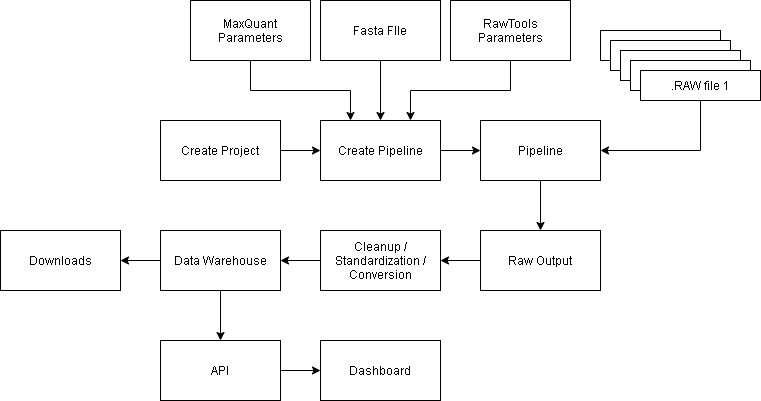

The diagram above was exported from draw.io. Its source (the exported page's mxGraphModel, read from the mxfile embedded in the PNG):
<mxGraphModel dx="2176" dy="1091" grid="1" gridSize="10" guides="1" tooltips="1" connect="1" arrows="1" fold="1" page="1" pageScale="1" pageWidth="850" pageHeight="1100" math="0" shadow="0">
  <root>
    <mxCell id="0" />
    <mxCell id="1" parent="0" />
    <mxCell id="7" style="edgeStyle=orthogonalEdgeStyle;rounded=0;orthogonalLoop=1;jettySize=auto;html=1;exitX=1;exitY=0.5;exitDx=0;exitDy=0;entryX=0;entryY=0.5;entryDx=0;entryDy=0;" edge="1" parent="1" source="2" target="3">
      <mxGeometry relative="1" as="geometry" />
    </mxCell>
    <UserObject label="Create Project" treeRoot="1" id="2">
      <mxCell style="whiteSpace=wrap;html=1;align=center;collapsible=0;container=1;recursiveResize=0;" vertex="1" parent="1">
        <mxGeometry x="205" y="370" width="120" height="60" as="geometry" />
      </mxCell>
    </UserObject>
    <mxCell id="15" style="edgeStyle=orthogonalEdgeStyle;rounded=0;orthogonalLoop=1;jettySize=auto;html=1;exitX=1;exitY=0.5;exitDx=0;exitDy=0;entryX=0;entryY=0.5;entryDx=0;entryDy=0;" edge="1" parent="1" source="3" target="14">
      <mxGeometry relative="1" as="geometry" />
    </mxCell>
    <UserObject label="Create Pipeline" treeRoot="1" id="3">
      <mxCell style="whiteSpace=wrap;html=1;align=center;collapsible=0;container=1;recursiveResize=0;" vertex="1" parent="1">
        <mxGeometry x="365" y="370" width="120" height="60" as="geometry" />
      </mxCell>
    </UserObject>
    <mxCell id="8" style="edgeStyle=orthogonalEdgeStyle;rounded=0;orthogonalLoop=1;jettySize=auto;html=1;exitX=0.5;exitY=1;exitDx=0;exitDy=0;entryX=0.25;entryY=0;entryDx=0;entryDy=0;" edge="1" parent="1" source="4" target="3">
      <mxGeometry relative="1" as="geometry" />
    </mxCell>
    <UserObject label="MaxQuant Parameters&lt;span style=&quot;color: rgba(0 , 0 , 0 , 0) ; font-family: monospace ; font-size: 0px&quot;&gt;%3CmxGraphModel%3E%3Croot%3E%3CmxCell%20id%3D%220%22%2F%3E%3CmxCell%20id%3D%221%22%20parent%3D%220%22%2F%3E%3CUserObject%20label%3D%22Create%20Project%22%20treeRoot%3D%221%22%20id%3D%222%22%3E%3CmxCell%20style%3D%22whiteSpace%3Dwrap%3Bhtml%3D1%3Balign%3Dcenter%3Bcollapsible%3D0%3Bcontainer%3D1%3BrecursiveResize%3D0%3B%22%20vertex%3D%221%22%20parent%3D%221%22%3E%3CmxGeometry%20x%3D%2250%22%20y%3D%22100%22%20width%3D%22120%22%20height%3D%2260%22%20as%3D%22geometry%22%2F%3E%3C%2FmxCell%3E%3C%2FUserObject%3E%3C%2Froot%3E%3C%2FmxGraphModel%3E&lt;/span&gt;" treeRoot="1" id="4">
      <mxCell style="whiteSpace=wrap;html=1;align=center;collapsible=0;container=1;recursiveResize=0;" vertex="1" parent="1">
        <mxGeometry x="235" y="250" width="120" height="60" as="geometry" />
      </mxCell>
    </UserObject>
    <mxCell id="13" style="edgeStyle=orthogonalEdgeStyle;rounded=0;orthogonalLoop=1;jettySize=auto;html=1;exitX=0.5;exitY=1;exitDx=0;exitDy=0;entryX=0.75;entryY=0;entryDx=0;entryDy=0;" edge="1" parent="1" source="5" target="3">
      <mxGeometry relative="1" as="geometry" />
    </mxCell>
    <UserObject label="RawTools Parameters" treeRoot="1" id="5">
      <mxCell style="whiteSpace=wrap;html=1;align=center;collapsible=0;container=1;recursiveResize=0;" vertex="1" parent="1">
        <mxGeometry x="495" y="250" width="120" height="60" as="geometry" />
      </mxCell>
    </UserObject>
    <mxCell id="12" style="edgeStyle=orthogonalEdgeStyle;rounded=0;orthogonalLoop=1;jettySize=auto;html=1;exitX=0.5;exitY=1;exitDx=0;exitDy=0;entryX=0.5;entryY=0;entryDx=0;entryDy=0;" edge="1" parent="1" source="6" target="3">
      <mxGeometry relative="1" as="geometry" />
    </mxCell>
    <UserObject label="Fasta FIle" treeRoot="1" id="6">
      <mxCell style="whiteSpace=wrap;html=1;align=center;collapsible=0;container=1;recursiveResize=0;" vertex="1" parent="1">
        <mxGeometry x="365" y="250" width="120" height="60" as="geometry" />
      </mxCell>
    </UserObject>
    <mxCell id="23" style="edgeStyle=orthogonalEdgeStyle;rounded=0;orthogonalLoop=1;jettySize=auto;html=1;exitX=0.5;exitY=1;exitDx=0;exitDy=0;entryX=0.5;entryY=0;entryDx=0;entryDy=0;" edge="1" parent="1" source="14" target="22">
      <mxGeometry relative="1" as="geometry" />
    </mxCell>
    <UserObject label="Pipeline" treeRoot="1" id="14">
      <mxCell style="whiteSpace=wrap;html=1;align=center;collapsible=0;container=1;recursiveResize=0;" vertex="1" parent="1">
        <mxGeometry x="525" y="370" width="120" height="60" as="geometry" />
      </mxCell>
    </UserObject>
    <mxCell id="21" style="edgeStyle=orthogonalEdgeStyle;rounded=0;orthogonalLoop=1;jettySize=auto;html=1;entryX=1;entryY=0.5;entryDx=0;entryDy=0;exitX=0.5;exitY=1;exitDx=0;exitDy=0;" edge="1" parent="1" source="20" target="14">
      <mxGeometry relative="1" as="geometry">
        <mxPoint x="725" y="370" as="sourcePoint" />
      </mxGeometry>
    </mxCell>
    <UserObject label=".RAW file 1" treeRoot="1" id="16">
      <mxCell style="whiteSpace=wrap;html=1;align=center;collapsible=0;container=1;recursiveResize=0;" vertex="1" parent="1">
        <mxGeometry x="645" y="280" width="120" height="30" as="geometry" />
      </mxCell>
    </UserObject>
    <UserObject label=".RAW file 1" treeRoot="1" id="17">
      <mxCell style="whiteSpace=wrap;html=1;align=center;collapsible=0;container=1;recursiveResize=0;" vertex="1" parent="1">
        <mxGeometry x="655" y="290" width="120" height="30" as="geometry" />
      </mxCell>
    </UserObject>
    <UserObject label=".RAW file 1" treeRoot="1" id="18">
      <mxCell style="whiteSpace=wrap;html=1;align=center;collapsible=0;container=1;recursiveResize=0;" vertex="1" parent="1">
        <mxGeometry x="665" y="300" width="120" height="30" as="geometry" />
      </mxCell>
    </UserObject>
    <UserObject label=".RAW file 1" treeRoot="1" id="19">
      <mxCell style="whiteSpace=wrap;html=1;align=center;collapsible=0;container=1;recursiveResize=0;" vertex="1" parent="1">
        <mxGeometry x="675" y="310" width="120" height="30" as="geometry" />
      </mxCell>
    </UserObject>
    <UserObject label=".RAW file 1" treeRoot="1" id="20">
      <mxCell style="whiteSpace=wrap;html=1;align=center;collapsible=0;container=1;recursiveResize=0;" vertex="1" parent="1">
        <mxGeometry x="685" y="320" width="120" height="30" as="geometry" />
      </mxCell>
    </UserObject>
    <mxCell id="27" style="edgeStyle=orthogonalEdgeStyle;rounded=0;orthogonalLoop=1;jettySize=auto;html=1;entryX=1;entryY=0.5;entryDx=0;entryDy=0;" edge="1" parent="1" source="22" target="24">
      <mxGeometry relative="1" as="geometry" />
    </mxCell>
    <UserObject label="Raw Output" treeRoot="1" id="22">
      <mxCell style="whiteSpace=wrap;html=1;align=center;collapsible=0;container=1;recursiveResize=0;" vertex="1" parent="1">
        <mxGeometry x="525" y="480" width="120" height="60" as="geometry" />
      </mxCell>
    </UserObject>
    <mxCell id="26" style="edgeStyle=orthogonalEdgeStyle;rounded=0;orthogonalLoop=1;jettySize=auto;html=1;entryX=1;entryY=0.5;entryDx=0;entryDy=0;" edge="1" parent="1" source="24" target="25">
      <mxGeometry relative="1" as="geometry" />
    </mxCell>
    <UserObject label="Cleanup / Standardization / Conversion" treeRoot="1" id="24">
      <mxCell style="whiteSpace=wrap;html=1;align=center;collapsible=0;container=1;recursiveResize=0;" vertex="1" parent="1">
        <mxGeometry x="365" y="480" width="120" height="60" as="geometry" />
      </mxCell>
    </UserObject>
    <mxCell id="30" style="edgeStyle=orthogonalEdgeStyle;rounded=0;orthogonalLoop=1;jettySize=auto;html=1;exitX=0.5;exitY=1;exitDx=0;exitDy=0;entryX=0.5;entryY=0;entryDx=0;entryDy=0;" edge="1" parent="1" source="25" target="28">
      <mxGeometry relative="1" as="geometry" />
    </mxCell>
    <mxCell id="34" style="edgeStyle=orthogonalEdgeStyle;rounded=0;orthogonalLoop=1;jettySize=auto;html=1;exitX=0;exitY=0.5;exitDx=0;exitDy=0;entryX=1;entryY=0.5;entryDx=0;entryDy=0;" edge="1" parent="1" source="25" target="33">
      <mxGeometry relative="1" as="geometry" />
    </mxCell>
    <UserObject label="Data Warehouse" treeRoot="1" id="25">
      <mxCell style="whiteSpace=wrap;html=1;align=center;collapsible=0;container=1;recursiveResize=0;" vertex="1" parent="1">
        <mxGeometry x="205" y="480" width="120" height="60" as="geometry" />
      </mxCell>
    </UserObject>
    <mxCell id="32" style="edgeStyle=orthogonalEdgeStyle;rounded=0;orthogonalLoop=1;jettySize=auto;html=1;exitX=1;exitY=0.5;exitDx=0;exitDy=0;entryX=0;entryY=0.5;entryDx=0;entryDy=0;" edge="1" parent="1" source="28" target="29">
      <mxGeometry relative="1" as="geometry" />
    </mxCell>
    <UserObject label="API" treeRoot="1" id="28">
      <mxCell style="whiteSpace=wrap;html=1;align=center;collapsible=0;container=1;recursiveResize=0;" vertex="1" parent="1">
        <mxGeometry x="205" y="590" width="120" height="60" as="geometry" />
      </mxCell>
    </UserObject>
    <UserObject label="Dashboard" treeRoot="1" id="29">
      <mxCell style="whiteSpace=wrap;html=1;align=center;collapsible=0;container=1;recursiveResize=0;" vertex="1" parent="1">
        <mxGeometry x="365" y="590" width="120" height="60" as="geometry" />
      </mxCell>
    </UserObject>
    <UserObject label="Downloads" treeRoot="1" id="33">
      <mxCell style="whiteSpace=wrap;html=1;align=center;collapsible=0;container=1;recursiveResize=0;" vertex="1" parent="1">
        <mxGeometry x="45" y="480" width="120" height="60" as="geometry" />
      </mxCell>
    </UserObject>
  </root>
</mxGraphModel>